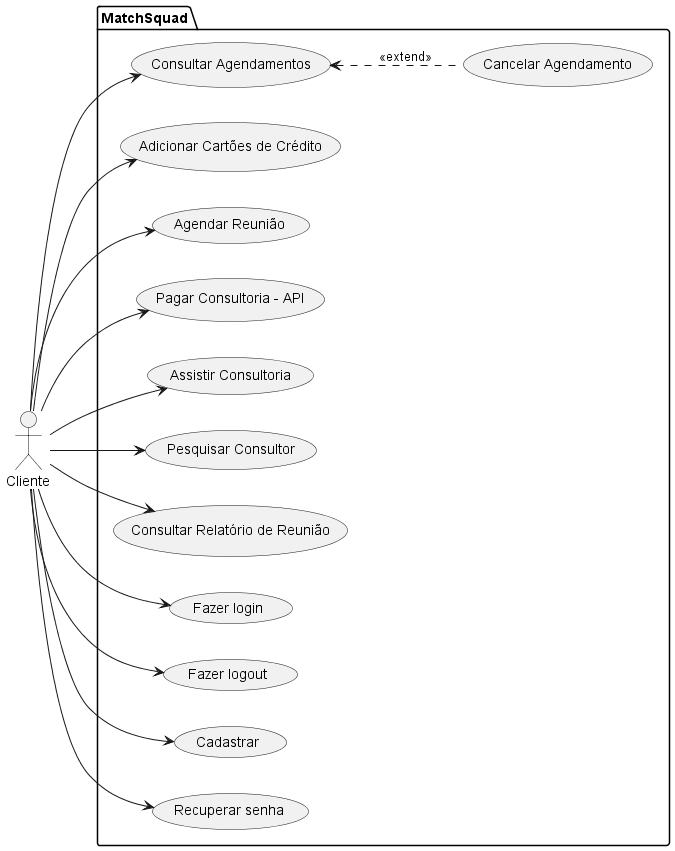

The diagram above was rendered by PlantUML. Its source (embedded in the PNG):
@startuml "Cliente use-cases"
left to right direction
actor Cliente as C

package MatchSquad {

    usecase "Adicionar Cartões de Crédito" as UC1
    usecase "Agendar Reunião" as UC2
    usecase "Pagar Consultoria - API" as UC3
    usecase "Cancelar Agendamento" as UC4
    usecase "Assistir Consultoria" as UC5
    usecase "Consultar Agendamentos" as UC7
    usecase "Pesquisar Consultor" as UC8
    usecase "Consultar Agendamento" as UC9
    usecase "Avaliar Consultaria" as UC9
    usecase "Consultar Relatório de Reunião" as UC9
    usecase "Fazer login" as UC10
    usecase "Fazer logout" as UC11
    usecase "Cadastrar" as UC12
    usecase "Recuperar senha" as UC13

}

C --> UC9
C --> UC1
C --> UC2
C --> UC3
C --> UC5
C --> UC7
C --> UC8
C --> UC10
C --> UC11
C --> UC12
C --> UC13



(UC4).up.>(UC7): <<extend>>


@enduml